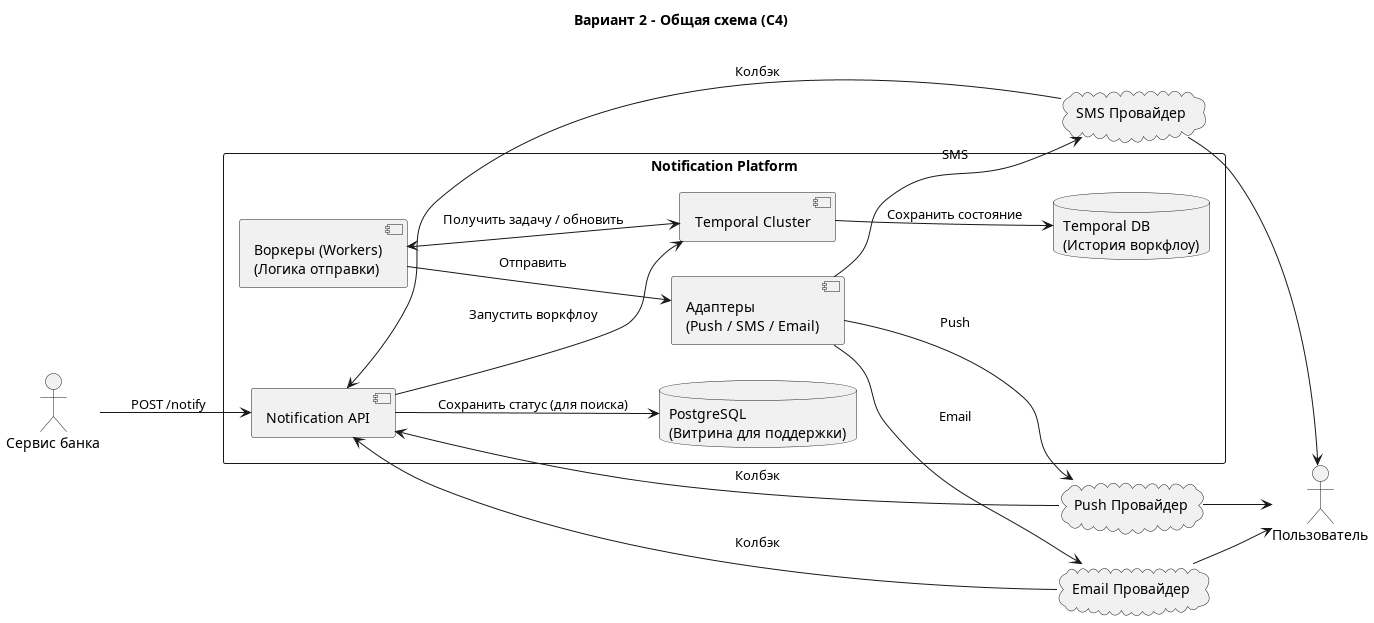

The diagram above was rendered by PlantUML. Its source (embedded in the PNG):
@startuml
left to right direction
title Вариант 2 - Общая схема (C4)

actor "Сервис банка" as Bank
actor "Пользователь" as User

rectangle "Notification Platform" {
  component "Notification API" as API
  database "PostgreSQL\n(Витрина для поддержки)" as DB
  database "Temporal DB\n(История воркфлоу)" as TDB
  component "Temporal Cluster" as Temporal
  component "Воркеры (Workers)\n(Логика отправки)" as Worker
  component "Адаптеры\n(Push / SMS / Email)" as Adapters
}

cloud "Push Провайдер" as Push
cloud "SMS Провайдер" as Sms
cloud "Email Провайдер" as Email

Bank --> API : POST /notify
API --> Temporal : Запустить воркфлоу
API --> DB : Сохранить статус (для поиска)
Temporal --> TDB : Сохранить состояние

Worker <--> Temporal : Получить задачу / обновить
Worker --> Adapters : Отправить

Adapters --> Push : Push
Adapters --> Sms : SMS
Adapters --> Email : Email

Push --> API : Колбэк
Sms --> API : Колбэк
Email --> API : Колбэк

Push --> User
Sms --> User
Email --> User
@enduml